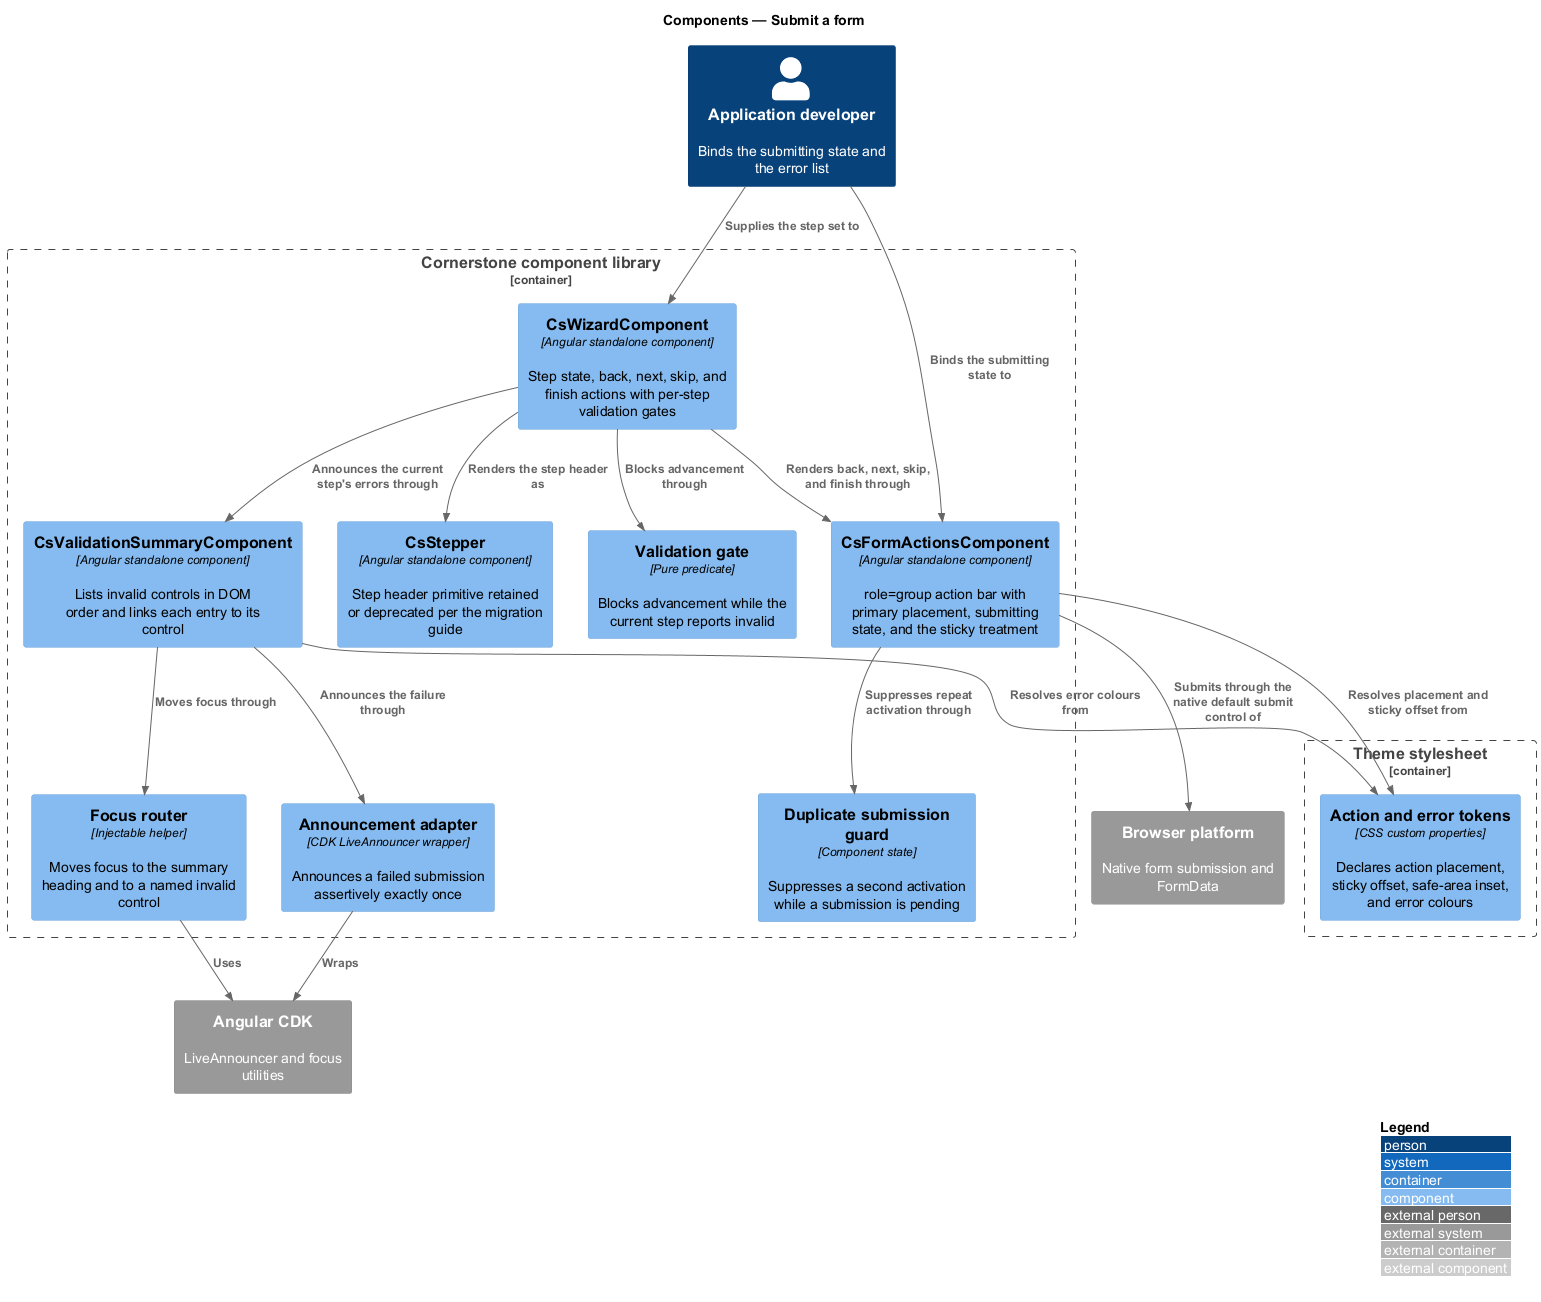

The diagram above was rendered by PlantUML. Its source (embedded in the PNG):
@startuml
!include <C4/C4_Component>
LAYOUT_WITH_LEGEND()
title Components — Submit a form

Person(dev, "Application developer", "Binds the submitting state and the error list")

Container_Boundary(lib, "Cornerstone component library") {
  Component(actions, "CsFormActionsComponent", "Angular standalone component", "role=group action bar with primary placement, submitting state, and the sticky treatment")
  Component(summary, "CsValidationSummaryComponent", "Angular standalone component", "Lists invalid controls in DOM order and links each entry to its control")
  Component(wizard, "CsWizardComponent", "Angular standalone component", "Step state, back, next, skip, and finish actions with per-step validation gates")
  Component(header, "CsStepper", "Angular standalone component", "Step header primitive retained or deprecated per the migration guide")
  Component(gate, "Validation gate", "Pure predicate", "Blocks advancement while the current step reports invalid")
  Component(guard, "Duplicate submission guard", "Component state", "Suppresses a second activation while a submission is pending")
  Component(focus, "Focus router", "Injectable helper", "Moves focus to the summary heading and to a named invalid control")
  Component(announcer, "Announcement adapter", "CDK LiveAnnouncer wrapper", "Announces a failed submission assertively exactly once")
}

Container_Boundary(themec, "Theme stylesheet") {
  Component(tokens, "Action and error tokens", "CSS custom properties", "Declares action placement, sticky offset, safe-area inset, and error colours")
}

System_Ext(cdk, "Angular CDK", "LiveAnnouncer and focus utilities")
System_Ext(browser, "Browser platform", "Native form submission and FormData")

Rel(dev, actions, "Binds the submitting state to")
Rel(dev, wizard, "Supplies the step set to")
Rel(actions, guard, "Suppresses repeat activation through")
Rel(summary, focus, "Moves focus through")
Rel(summary, announcer, "Announces the failure through")
Rel(wizard, gate, "Blocks advancement through")
Rel(wizard, summary, "Announces the current step's errors through")
Rel(wizard, header, "Renders the step header as")
Rel(wizard, actions, "Renders back, next, skip, and finish through")
Rel(announcer, cdk, "Wraps")
Rel(focus, cdk, "Uses")
Rel(actions, browser, "Submits through the native default submit control of")
Rel(actions, tokens, "Resolves placement and sticky offset from")
Rel(summary, tokens, "Resolves error colours from")
@enduml